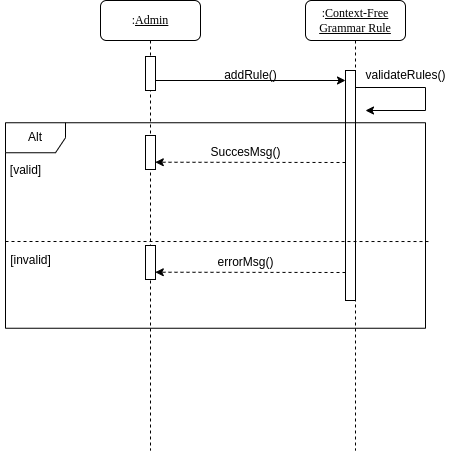

The diagram above was exported from draw.io. Its source (the exported page's mxGraphModel, read from the mxfile embedded in the PNG):
<mxGraphModel dx="1434" dy="746" grid="1" gridSize="10" guides="1" tooltips="1" connect="1" arrows="1" fold="1" page="1" pageScale="1" pageWidth="827" pageHeight="1169" math="0" shadow="0">
  <root>
    <mxCell id="0" />
    <mxCell id="1" parent="0" />
    <mxCell id="gQoxn8bAmcsi5lBqVCfe-1" value=":&lt;u&gt;Admin&lt;/u&gt;" style="shape=umlLifeline;perimeter=lifelinePerimeter;whiteSpace=wrap;html=1;container=1;collapsible=0;recursiveResize=0;outlineConnect=0;rounded=1;shadow=0;comic=0;labelBackgroundColor=none;strokeWidth=1;fontFamily=Verdana;fontSize=12;align=center;" parent="1" vertex="1">
      <mxGeometry x="185" y="110" width="100" height="450" as="geometry" />
    </mxCell>
    <mxCell id="gQoxn8bAmcsi5lBqVCfe-3" value="" style="html=1;points=[];perimeter=orthogonalPerimeter;rounded=0;shadow=0;comic=0;labelBackgroundColor=none;strokeWidth=1;fontFamily=Verdana;fontSize=12;align=center;" parent="gQoxn8bAmcsi5lBqVCfe-1" vertex="1">
      <mxGeometry x="45" y="56" width="10" height="34" as="geometry" />
    </mxCell>
    <mxCell id="SlQArKOTwk6hibkeTjsh-2" value="addRule()" style="text;html=1;align=center;verticalAlign=middle;resizable=0;points=[];autosize=1;strokeColor=none;fillColor=none;" parent="1" vertex="1">
      <mxGeometry x="295" y="170" width="80" height="30" as="geometry" />
    </mxCell>
    <mxCell id="UmB7uxgd1RCgt1VvoGYn-1" value=":&lt;u&gt;Context-Free Grammar Rule&lt;/u&gt;" style="shape=umlLifeline;perimeter=lifelinePerimeter;whiteSpace=wrap;html=1;container=1;collapsible=0;recursiveResize=0;outlineConnect=0;rounded=1;shadow=0;comic=0;labelBackgroundColor=none;strokeWidth=1;fontFamily=Verdana;fontSize=12;align=center;" parent="1" vertex="1">
      <mxGeometry x="390" y="110" width="100" height="450" as="geometry" />
    </mxCell>
    <mxCell id="UFEhmiXmJT-MPjr0Bb8B-1" style="edgeStyle=none;rounded=0;orthogonalLoop=1;jettySize=auto;html=1;" parent="UmB7uxgd1RCgt1VvoGYn-1" source="UmB7uxgd1RCgt1VvoGYn-2" target="UmB7uxgd1RCgt1VvoGYn-1" edge="1">
      <mxGeometry relative="1" as="geometry" />
    </mxCell>
    <mxCell id="UmB7uxgd1RCgt1VvoGYn-2" value="" style="html=1;points=[];perimeter=orthogonalPerimeter;rounded=0;shadow=0;comic=0;labelBackgroundColor=none;strokeWidth=1;fontFamily=Verdana;fontSize=12;align=center;" parent="UmB7uxgd1RCgt1VvoGYn-1" vertex="1">
      <mxGeometry x="40" y="70" width="10" height="230" as="geometry" />
    </mxCell>
    <mxCell id="8D_PYW91qULw8JYjdYkt-1" style="edgeStyle=orthogonalEdgeStyle;rounded=0;orthogonalLoop=1;jettySize=auto;html=1;" parent="UmB7uxgd1RCgt1VvoGYn-1" source="UmB7uxgd1RCgt1VvoGYn-2" edge="1">
      <mxGeometry relative="1" as="geometry">
        <mxPoint x="60" y="110" as="targetPoint" />
        <Array as="points">
          <mxPoint x="120" y="87" />
          <mxPoint x="120" y="110" />
        </Array>
      </mxGeometry>
    </mxCell>
    <mxCell id="UmB7uxgd1RCgt1VvoGYn-3" style="edgeStyle=orthogonalEdgeStyle;rounded=0;orthogonalLoop=1;jettySize=auto;html=1;" parent="1" source="gQoxn8bAmcsi5lBqVCfe-3" edge="1">
      <mxGeometry relative="1" as="geometry">
        <mxPoint x="430" y="190" as="targetPoint" />
        <Array as="points">
          <mxPoint x="430" y="190" />
          <mxPoint x="430" y="190" />
        </Array>
      </mxGeometry>
    </mxCell>
    <mxCell id="lBZ7XIZ0bAOrcs4Tqj0m-1" value="Alt" style="shape=umlFrame;whiteSpace=wrap;html=1;" parent="1" vertex="1">
      <mxGeometry x="90" y="232.25" width="420" height="205.5" as="geometry" />
    </mxCell>
    <mxCell id="8D_PYW91qULw8JYjdYkt-2" value="validateRules()" style="text;html=1;align=center;verticalAlign=middle;resizable=0;points=[];autosize=1;strokeColor=none;fillColor=none;" parent="1" vertex="1">
      <mxGeometry x="440" y="170" width="100" height="30" as="geometry" />
    </mxCell>
    <mxCell id="8D_PYW91qULw8JYjdYkt-8" value="[valid]" style="text;html=1;align=center;verticalAlign=middle;resizable=0;points=[];autosize=1;strokeColor=none;fillColor=none;" parent="1" vertex="1">
      <mxGeometry x="85" y="265" width="50" height="30" as="geometry" />
    </mxCell>
    <mxCell id="CMWdMLaSDQfbgwDK7wdM-1" value="" style="endArrow=none;dashed=1;html=1;rounded=0;exitX=-0.005;exitY=0.505;exitDx=0;exitDy=0;exitPerimeter=0;entryX=1.007;entryY=0.578;entryDx=0;entryDy=0;entryPerimeter=0;" parent="1" target="lBZ7XIZ0bAOrcs4Tqj0m-1" edge="1">
      <mxGeometry width="50" height="50" relative="1" as="geometry">
        <mxPoint x="89.99999999999996" y="351" as="sourcePoint" />
        <mxPoint x="682.95" y="351" as="targetPoint" />
      </mxGeometry>
    </mxCell>
    <mxCell id="CMWdMLaSDQfbgwDK7wdM-3" value="[invalid]" style="text;html=1;align=center;verticalAlign=middle;resizable=0;points=[];autosize=1;strokeColor=none;fillColor=none;" parent="1" vertex="1">
      <mxGeometry x="85" y="355" width="60" height="30" as="geometry" />
    </mxCell>
    <mxCell id="UFEhmiXmJT-MPjr0Bb8B-2" style="edgeStyle=none;rounded=0;orthogonalLoop=1;jettySize=auto;html=1;entryX=0.979;entryY=0.786;entryDx=0;entryDy=0;entryPerimeter=0;dashed=1;" parent="1" target="NepSwO3i09Ng3u9dYeQW-2" edge="1">
      <mxGeometry relative="1" as="geometry">
        <mxPoint x="300" y="220" as="targetPoint" />
        <mxPoint x="430" y="272" as="sourcePoint" />
      </mxGeometry>
    </mxCell>
    <mxCell id="NepSwO3i09Ng3u9dYeQW-1" value="SuccesMsg()" style="text;html=1;align=center;verticalAlign=middle;resizable=0;points=[];autosize=1;strokeColor=none;fillColor=none;" parent="1" vertex="1">
      <mxGeometry x="285" y="252" width="90" height="20" as="geometry" />
    </mxCell>
    <mxCell id="NepSwO3i09Ng3u9dYeQW-2" value="" style="html=1;points=[];perimeter=orthogonalPerimeter;rounded=0;shadow=0;comic=0;labelBackgroundColor=none;strokeWidth=1;fontFamily=Verdana;fontSize=12;align=center;" parent="1" vertex="1">
      <mxGeometry x="230" y="245" width="10" height="34" as="geometry" />
    </mxCell>
    <mxCell id="b0sDGKGOHLWU94bSHC04-3" style="edgeStyle=none;rounded=0;orthogonalLoop=1;jettySize=auto;html=1;entryX=0.979;entryY=0.786;entryDx=0;entryDy=0;entryPerimeter=0;dashed=1;" parent="1" target="b0sDGKGOHLWU94bSHC04-5" edge="1">
      <mxGeometry relative="1" as="geometry">
        <mxPoint x="300" y="330" as="targetPoint" />
        <mxPoint x="430" y="382" as="sourcePoint" />
      </mxGeometry>
    </mxCell>
    <mxCell id="b0sDGKGOHLWU94bSHC04-4" value="errorMsg()" style="text;html=1;align=center;verticalAlign=middle;resizable=0;points=[];autosize=1;strokeColor=none;fillColor=none;" parent="1" vertex="1">
      <mxGeometry x="290" y="357" width="80" height="30" as="geometry" />
    </mxCell>
    <mxCell id="b0sDGKGOHLWU94bSHC04-5" value="" style="html=1;points=[];perimeter=orthogonalPerimeter;rounded=0;shadow=0;comic=0;labelBackgroundColor=none;strokeWidth=1;fontFamily=Verdana;fontSize=12;align=center;" parent="1" vertex="1">
      <mxGeometry x="230" y="355" width="10" height="34" as="geometry" />
    </mxCell>
  </root>
</mxGraphModel>